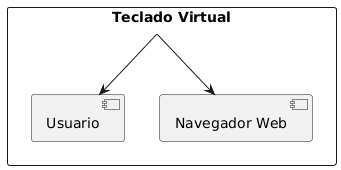

The diagram above was rendered by PlantUML. Its source (embedded in the PNG):
@startuml
rectangle "Teclado Virtual" {
  [Teclado Virtual] --> [Usuario]
  [Teclado Virtual] --> [Navegador Web]
}
@enduml